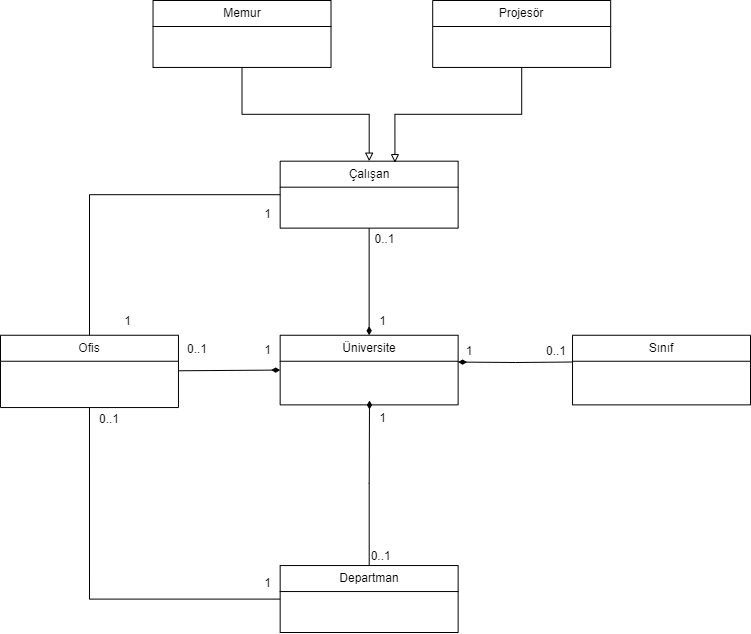

The diagram above was exported from draw.io. Its source (the exported page's mxGraphModel, read from the mxfile embedded in the PNG):
<mxGraphModel dx="1050" dy="629" grid="1" gridSize="10" guides="1" tooltips="1" connect="1" arrows="1" fold="1" page="1" pageScale="1" pageWidth="827" pageHeight="1169" background="#ffffff" math="0" shadow="0">
  <root>
    <mxCell id="WIyWlLk6GJQsqaUBKTNV-0" />
    <mxCell id="WIyWlLk6GJQsqaUBKTNV-1" parent="WIyWlLk6GJQsqaUBKTNV-0" />
    <mxCell id="RRdRtWgUHHSpiw6DNY3A-13" value="Projesör" style="swimlane;fontStyle=0;childLayout=stackLayout;horizontal=1;startSize=26;fillColor=none;horizontalStack=0;resizeParent=1;resizeParentMax=0;resizeLast=0;collapsible=1;marginBottom=0;whiteSpace=wrap;html=1;" parent="WIyWlLk6GJQsqaUBKTNV-1" vertex="1">
      <mxGeometry x="492.20338983050846" y="270" width="177.96610169491524" height="66.94915254237289" as="geometry" />
    </mxCell>
    <mxCell id="RRdRtWgUHHSpiw6DNY3A-14" value="Memur" style="swimlane;fontStyle=0;childLayout=stackLayout;horizontal=1;startSize=26;fillColor=none;horizontalStack=0;resizeParent=1;resizeParentMax=0;resizeLast=0;collapsible=1;marginBottom=0;whiteSpace=wrap;html=1;" parent="WIyWlLk6GJQsqaUBKTNV-1" vertex="1">
      <mxGeometry x="212.54237288135593" y="270" width="177.96610169491524" height="66.94915254237289" as="geometry" />
    </mxCell>
    <mxCell id="RRdRtWgUHHSpiw6DNY3A-5" value="Üniversite" style="swimlane;fontStyle=0;childLayout=stackLayout;horizontal=1;startSize=26;fillColor=none;horizontalStack=0;resizeParent=1;resizeParentMax=0;resizeLast=0;collapsible=1;marginBottom=0;whiteSpace=wrap;html=1;" parent="WIyWlLk6GJQsqaUBKTNV-1" vertex="1">
      <mxGeometry x="339.66101694915255" y="604.7457627118645" width="177.96610169491524" height="69.62711864406779" as="geometry" />
    </mxCell>
    <mxCell id="RRdRtWgUHHSpiw6DNY3A-60" style="edgeStyle=orthogonalEdgeStyle;rounded=0;orthogonalLoop=1;jettySize=auto;html=1;entryX=1;entryY=0.5;entryDx=0;entryDy=0;endArrow=diamondThin;endFill=1;" parent="WIyWlLk6GJQsqaUBKTNV-1" edge="1">
      <mxGeometry relative="1" as="geometry">
        <mxPoint x="632.0338983050847" y="631.5116279069767" as="sourcePoint" />
        <mxPoint x="517.6271186440678" y="631.5593220338984" as="targetPoint" />
      </mxGeometry>
    </mxCell>
    <mxCell id="RRdRtWgUHHSpiw6DNY3A-9" value="Sınıf" style="swimlane;fontStyle=0;childLayout=stackLayout;horizontal=1;startSize=26;fillColor=none;horizontalStack=0;resizeParent=1;resizeParentMax=0;resizeLast=0;collapsible=1;marginBottom=0;whiteSpace=wrap;html=1;" parent="WIyWlLk6GJQsqaUBKTNV-1" vertex="1">
      <mxGeometry x="632.0338983050847" y="604.7457627118645" width="177.96610169491524" height="69.62711864406779" as="geometry" />
    </mxCell>
    <mxCell id="TLevTlQR--oubzv9So4J-0" style="rounded=0;orthogonalLoop=1;jettySize=auto;html=1;entryX=0;entryY=0.5;entryDx=0;entryDy=0;endArrow=diamondThin;endFill=1;" edge="1" parent="WIyWlLk6GJQsqaUBKTNV-1" source="RRdRtWgUHHSpiw6DNY3A-10" target="RRdRtWgUHHSpiw6DNY3A-5">
      <mxGeometry relative="1" as="geometry" />
    </mxCell>
    <mxCell id="RRdRtWgUHHSpiw6DNY3A-10" value="Ofis" style="swimlane;fontStyle=0;childLayout=stackLayout;horizontal=1;startSize=26;fillColor=none;horizontalStack=0;resizeParent=1;resizeParentMax=0;resizeLast=0;collapsible=1;marginBottom=0;whiteSpace=wrap;html=1;" parent="WIyWlLk6GJQsqaUBKTNV-1" vertex="1">
      <mxGeometry x="60" y="604.7457627118645" width="177.96610169491524" height="72.30508474576271" as="geometry" />
    </mxCell>
    <mxCell id="RRdRtWgUHHSpiw6DNY3A-46" style="edgeStyle=orthogonalEdgeStyle;rounded=0;orthogonalLoop=1;jettySize=auto;html=1;startArrow=none;startFill=0;endArrow=none;endFill=0;" parent="WIyWlLk6GJQsqaUBKTNV-1" source="RRdRtWgUHHSpiw6DNY3A-11" target="RRdRtWgUHHSpiw6DNY3A-10" edge="1">
      <mxGeometry relative="1" as="geometry" />
    </mxCell>
    <mxCell id="RRdRtWgUHHSpiw6DNY3A-53" style="edgeStyle=orthogonalEdgeStyle;rounded=0;orthogonalLoop=1;jettySize=auto;html=1;endArrow=diamondThin;endFill=1;" parent="WIyWlLk6GJQsqaUBKTNV-1" source="RRdRtWgUHHSpiw6DNY3A-11" target="RRdRtWgUHHSpiw6DNY3A-5" edge="1">
      <mxGeometry relative="1" as="geometry" />
    </mxCell>
    <mxCell id="RRdRtWgUHHSpiw6DNY3A-11" value="Çalışan" style="swimlane;fontStyle=0;childLayout=stackLayout;horizontal=1;startSize=26;fillColor=none;horizontalStack=0;resizeParent=1;resizeParentMax=0;resizeLast=0;collapsible=1;marginBottom=0;whiteSpace=wrap;html=1;" parent="WIyWlLk6GJQsqaUBKTNV-1" vertex="1">
      <mxGeometry x="339.66101694915255" y="430.6779661016949" width="177.96610169491524" height="66.94915254237289" as="geometry" />
    </mxCell>
    <mxCell id="TLevTlQR--oubzv9So4J-1" style="edgeStyle=orthogonalEdgeStyle;rounded=0;orthogonalLoop=1;jettySize=auto;html=1;endArrow=diamondThin;endFill=1;" edge="1" parent="WIyWlLk6GJQsqaUBKTNV-1" source="RRdRtWgUHHSpiw6DNY3A-12">
      <mxGeometry relative="1" as="geometry">
        <mxPoint x="429" y="670" as="targetPoint" />
      </mxGeometry>
    </mxCell>
    <mxCell id="RRdRtWgUHHSpiw6DNY3A-12" value="Departman" style="swimlane;fontStyle=0;childLayout=stackLayout;horizontal=1;startSize=26;fillColor=none;horizontalStack=0;resizeParent=1;resizeParentMax=0;resizeLast=0;collapsible=1;marginBottom=0;whiteSpace=wrap;html=1;" parent="WIyWlLk6GJQsqaUBKTNV-1" vertex="1">
      <mxGeometry x="339.66101694915255" y="835.0508474576271" width="177.96610169491524" height="66.94915254237289" as="geometry" />
    </mxCell>
    <mxCell id="RRdRtWgUHHSpiw6DNY3A-42" style="rounded=0;orthogonalLoop=1;jettySize=auto;html=1;entryX=0.5;entryY=1;entryDx=0;entryDy=0;edgeStyle=orthogonalEdgeStyle;endArrow=none;endFill=0;" parent="WIyWlLk6GJQsqaUBKTNV-1" source="RRdRtWgUHHSpiw6DNY3A-12" target="RRdRtWgUHHSpiw6DNY3A-10" edge="1">
      <mxGeometry relative="1" as="geometry" />
    </mxCell>
    <mxCell id="RRdRtWgUHHSpiw6DNY3A-18" value="1" style="text;html=1;strokeColor=none;fillColor=none;align=center;verticalAlign=middle;whiteSpace=wrap;rounded=0;" parent="WIyWlLk6GJQsqaUBKTNV-1" vertex="1">
      <mxGeometry x="517.63" y="610" width="22.37" height="21.53" as="geometry" />
    </mxCell>
    <mxCell id="RRdRtWgUHHSpiw6DNY3A-20" style="edgeStyle=orthogonalEdgeStyle;rounded=0;orthogonalLoop=1;jettySize=auto;html=1;entryX=0;entryY=0;entryDx=0;entryDy=0;" parent="WIyWlLk6GJQsqaUBKTNV-1" edge="1">
      <mxGeometry relative="1" as="geometry">
        <mxPoint x="593.8983050847457" y="632.864406779661" as="sourcePoint" />
        <mxPoint x="593.8983050847457" y="632.864406779661" as="targetPoint" />
      </mxGeometry>
    </mxCell>
    <mxCell id="RRdRtWgUHHSpiw6DNY3A-29" value="1" style="text;html=1;strokeColor=none;fillColor=none;align=center;verticalAlign=middle;whiteSpace=wrap;rounded=0;" parent="WIyWlLk6GJQsqaUBKTNV-1" vertex="1">
      <mxGeometry x="314.2372881355932" y="606.7796610169491" width="26.694915254237287" height="26.779661016949152" as="geometry" />
    </mxCell>
    <mxCell id="RRdRtWgUHHSpiw6DNY3A-37" value="1" style="text;html=1;strokeColor=none;fillColor=none;align=center;verticalAlign=middle;whiteSpace=wrap;rounded=0;" parent="WIyWlLk6GJQsqaUBKTNV-1" vertex="1">
      <mxGeometry x="428.64406779661016" y="674.3728813559321" width="26.694915254237287" height="26.779661016949152" as="geometry" />
    </mxCell>
    <mxCell id="RRdRtWgUHHSpiw6DNY3A-41" value="0..1" style="resizable=1;align=left;verticalAlign=bottom;labelBackgroundColor=none;fontSize=12;direction=east;movable=1;rotatable=1;deletable=1;editable=1;locked=0;connectable=1;" parent="WIyWlLk6GJQsqaUBKTNV-1" connectable="0" vertex="1">
      <mxGeometry x="428.64406779661016" y="821.6610169491526" height="13.389830508474576" as="geometry" />
    </mxCell>
    <mxCell id="RRdRtWgUHHSpiw6DNY3A-43" value="1" style="text;html=1;strokeColor=none;fillColor=none;align=center;verticalAlign=middle;whiteSpace=wrap;rounded=0;" parent="WIyWlLk6GJQsqaUBKTNV-1" vertex="1">
      <mxGeometry x="314.2372881355932" y="840.0008474576272" width="26.694915254237287" height="26.779661016949152" as="geometry" />
    </mxCell>
    <mxCell id="RRdRtWgUHHSpiw6DNY3A-45" value="0..1" style="text;html=1;strokeColor=none;fillColor=none;align=center;verticalAlign=middle;whiteSpace=wrap;rounded=0;" parent="WIyWlLk6GJQsqaUBKTNV-1" vertex="1">
      <mxGeometry x="150" y="677.05" width="38.14" height="22.95" as="geometry" />
    </mxCell>
    <mxCell id="RRdRtWgUHHSpiw6DNY3A-47" value="1" style="text;html=1;strokeColor=none;fillColor=none;align=center;verticalAlign=middle;whiteSpace=wrap;rounded=0;" parent="WIyWlLk6GJQsqaUBKTNV-1" vertex="1">
      <mxGeometry x="314.2372881355932" y="470.8474576271186" width="26.694915254237287" height="26.779661016949152" as="geometry" />
    </mxCell>
    <mxCell id="RRdRtWgUHHSpiw6DNY3A-48" value="1" style="text;html=1;strokeColor=none;fillColor=none;align=center;verticalAlign=middle;whiteSpace=wrap;rounded=0;" parent="WIyWlLk6GJQsqaUBKTNV-1" vertex="1">
      <mxGeometry x="174.40677966101694" y="577.9661016949153" width="26.694915254237287" height="26.779661016949152" as="geometry" />
    </mxCell>
    <mxCell id="RRdRtWgUHHSpiw6DNY3A-49" value="" style="edgeStyle=orthogonalEdgeStyle;rounded=0;orthogonalLoop=1;jettySize=auto;html=1;endArrow=block;endFill=0;shadow=0;" parent="WIyWlLk6GJQsqaUBKTNV-1" source="RRdRtWgUHHSpiw6DNY3A-14" target="RRdRtWgUHHSpiw6DNY3A-11" edge="1">
      <mxGeometry relative="1" as="geometry" />
    </mxCell>
    <mxCell id="RRdRtWgUHHSpiw6DNY3A-50" style="edgeStyle=orthogonalEdgeStyle;rounded=0;orthogonalLoop=1;jettySize=auto;html=1;entryX=0.645;entryY=0.022;entryDx=0;entryDy=0;entryPerimeter=0;endArrow=block;endFill=0;" parent="WIyWlLk6GJQsqaUBKTNV-1" source="RRdRtWgUHHSpiw6DNY3A-13" target="RRdRtWgUHHSpiw6DNY3A-11" edge="1">
      <mxGeometry relative="1" as="geometry" />
    </mxCell>
    <mxCell id="RRdRtWgUHHSpiw6DNY3A-52" value="0..1" style="text;html=1;strokeColor=none;fillColor=none;align=center;verticalAlign=middle;whiteSpace=wrap;rounded=0;" parent="WIyWlLk6GJQsqaUBKTNV-1" vertex="1">
      <mxGeometry x="237.96610169491524" y="604.7506779661016" width="38.13559322033898" height="28.11864406779661" as="geometry" />
    </mxCell>
    <mxCell id="RRdRtWgUHHSpiw6DNY3A-54" value="0..1" style="text;html=1;strokeColor=none;fillColor=none;align=center;verticalAlign=middle;whiteSpace=wrap;rounded=0;" parent="WIyWlLk6GJQsqaUBKTNV-1" vertex="1">
      <mxGeometry x="428.64" y="497.63" width="31.36" height="22.37" as="geometry" />
    </mxCell>
    <mxCell id="RRdRtWgUHHSpiw6DNY3A-55" value="1" style="text;html=1;strokeColor=none;fillColor=none;align=center;verticalAlign=middle;whiteSpace=wrap;rounded=0;" parent="WIyWlLk6GJQsqaUBKTNV-1" vertex="1">
      <mxGeometry x="428.64406779661016" y="577.9661016949153" width="26.694915254237287" height="26.779661016949152" as="geometry" />
    </mxCell>
    <mxCell id="RRdRtWgUHHSpiw6DNY3A-61" value="0..1" style="text;html=1;strokeColor=none;fillColor=none;align=center;verticalAlign=middle;whiteSpace=wrap;rounded=0;" parent="WIyWlLk6GJQsqaUBKTNV-1" vertex="1">
      <mxGeometry x="600" y="610" width="32.03" height="21.53" as="geometry" />
    </mxCell>
  </root>
</mxGraphModel>